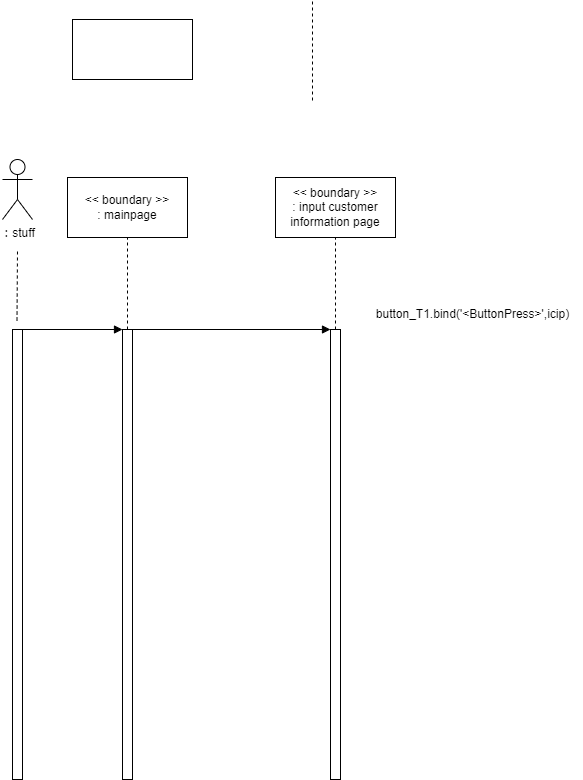

The diagram above was exported from draw.io. Its source (the exported page's mxGraphModel, read from the mxfile embedded in the PNG):
<mxGraphModel dx="911" dy="1718" grid="1" gridSize="10" guides="1" tooltips="1" connect="1" arrows="1" fold="1" page="1" pageScale="1" pageWidth="827" pageHeight="1169" math="0" shadow="0">
  <root>
    <mxCell id="0" />
    <mxCell id="1" parent="0" />
    <mxCell id="3" value="" style="rounded=0;whiteSpace=wrap;html=1;" vertex="1" parent="1">
      <mxGeometry x="80" y="-110" width="120" height="60" as="geometry" />
    </mxCell>
    <mxCell id="4" value="：stuff" style="shape=umlActor;verticalLabelPosition=bottom;verticalAlign=top;html=1;outlineConnect=0;" vertex="1" parent="1">
      <mxGeometry x="10" y="30" width="30" height="60" as="geometry" />
    </mxCell>
    <mxCell id="5" value="" style="rounded=0;whiteSpace=wrap;html=1;" vertex="1" parent="1">
      <mxGeometry x="20" y="200" width="10" height="450" as="geometry" />
    </mxCell>
    <mxCell id="6" value="" style="endArrow=none;dashed=1;html=1;" edge="1" parent="1">
      <mxGeometry width="50" height="50" relative="1" as="geometry">
        <mxPoint x="320" y="-29" as="sourcePoint" />
        <mxPoint x="320" y="-129" as="targetPoint" />
      </mxGeometry>
    </mxCell>
    <mxCell id="7" value="" style="endArrow=block;html=1;endFill=1;exitX=1;exitY=0;exitDx=0;exitDy=0;entryX=0;entryY=0;entryDx=0;entryDy=0;" edge="1" parent="1" source="5" target="13">
      <mxGeometry width="50" height="50" relative="1" as="geometry">
        <mxPoint x="60" y="290" as="sourcePoint" />
        <mxPoint x="120" y="290" as="targetPoint" />
        <Array as="points" />
      </mxGeometry>
    </mxCell>
    <mxCell id="8" value="" style="endArrow=none;dashed=1;html=1;" edge="1" parent="1">
      <mxGeometry width="50" height="50" relative="1" as="geometry">
        <mxPoint x="24.5" y="191" as="sourcePoint" />
        <mxPoint x="25" y="121" as="targetPoint" />
      </mxGeometry>
    </mxCell>
    <mxCell id="10" value="&amp;lt;&amp;lt; boundary &amp;gt;&amp;gt;&lt;br&gt;: mainpage&lt;br&gt;" style="rounded=0;whiteSpace=wrap;html=1;" vertex="1" parent="1">
      <mxGeometry x="75" y="48" width="120" height="60" as="geometry" />
    </mxCell>
    <mxCell id="11" value="&amp;lt;&amp;lt; boundary &amp;gt;&amp;gt;&lt;br&gt;: input customer information page" style="rounded=0;whiteSpace=wrap;html=1;" vertex="1" parent="1">
      <mxGeometry x="283" y="48" width="120" height="60" as="geometry" />
    </mxCell>
    <mxCell id="12" value="" style="endArrow=none;dashed=1;html=1;exitX=0.5;exitY=0;exitDx=0;exitDy=0;entryX=0.5;entryY=1;entryDx=0;entryDy=0;" edge="1" parent="1" source="13" target="10">
      <mxGeometry width="50" height="50" relative="1" as="geometry">
        <mxPoint x="147.5" y="191" as="sourcePoint" />
        <mxPoint x="235" y="120" as="targetPoint" />
      </mxGeometry>
    </mxCell>
    <mxCell id="13" value="" style="rounded=0;whiteSpace=wrap;html=1;" vertex="1" parent="1">
      <mxGeometry x="130" y="200" width="10" height="450" as="geometry" />
    </mxCell>
    <mxCell id="14" value="" style="endArrow=none;dashed=1;html=1;entryX=0.5;entryY=1;entryDx=0;entryDy=0;exitX=0.5;exitY=0;exitDx=0;exitDy=0;" edge="1" parent="1" source="15" target="11">
      <mxGeometry width="50" height="50" relative="1" as="geometry">
        <mxPoint x="309.5500000000001" y="191" as="sourcePoint" />
        <mxPoint x="310.05" y="121" as="targetPoint" />
      </mxGeometry>
    </mxCell>
    <mxCell id="15" value="" style="rounded=0;whiteSpace=wrap;html=1;" vertex="1" parent="1">
      <mxGeometry x="338" y="200" width="10" height="450" as="geometry" />
    </mxCell>
    <mxCell id="17" value="button_T1.bind('&amp;lt;ButtonPress&amp;gt;',icip)" style="text;html=1;align=center;verticalAlign=middle;resizable=0;points=[];autosize=1;strokeColor=none;fillColor=none;" vertex="1" parent="1">
      <mxGeometry x="370" y="170" width="220" height="30" as="geometry" />
    </mxCell>
    <mxCell id="18" value="" style="endArrow=block;html=1;endFill=1;exitX=1;exitY=0;exitDx=0;exitDy=0;entryX=0;entryY=0;entryDx=0;entryDy=0;" edge="1" parent="1" source="13" target="15">
      <mxGeometry width="50" height="50" relative="1" as="geometry">
        <mxPoint x="40" y="210.0000000000009" as="sourcePoint" />
        <mxPoint x="140.0000000000001" y="210.0000000000016" as="targetPoint" />
        <Array as="points" />
      </mxGeometry>
    </mxCell>
  </root>
</mxGraphModel>